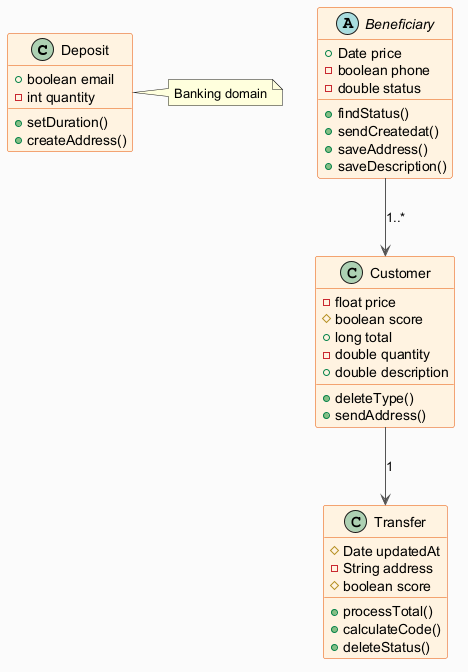

The diagram above was rendered by PlantUML. Its source (embedded in the PNG):
@startuml
skinparam backgroundColor #FAFAFA
skinparam classBackgroundColor #FFF3E0
skinparam classBorderColor #E65100
skinparam ArrowColor #555555
class Deposit {
  +boolean email
  -int quantity
  +setDuration()
  +createAddress()
}
class Transfer {
  #Date updatedAt
  -String address
  #boolean score
  +processTotal()
  +calculateCode()
  +deleteStatus()
}
class Customer {
  -float price
  #boolean score
  +long total
  -double quantity
  +double description
  +deleteType()
  +sendAddress()
}
abstract class Beneficiary {
  +Date price
  -boolean phone
  -double status
  +findStatus()
  +sendCreatedat()
  +saveAddress()
  +saveDescription()
}
Beneficiary --> Customer : "1..*"
Customer --> Transfer : "1"
note right of Deposit : Banking domain
@enduml